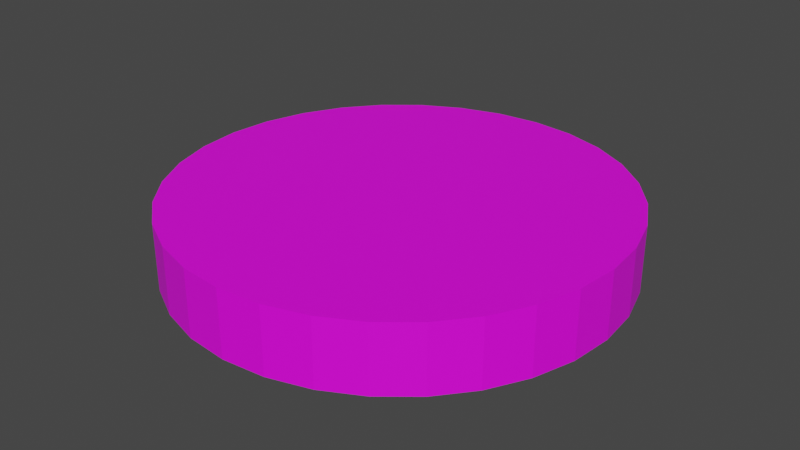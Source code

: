 # Source: cooked.blend  (saved by Blender 3.2.14; exported with 4.5.12 LTS)
import bpy
from mathutils import Matrix  # noqa: F401  (used for matrix-valued properties, if any)

bpy.ops.wm.read_factory_settings(use_empty=True)
scene = bpy.context.scene
scene.name = 'Scene'

# ---- collections
col_collection = bpy.data.collections.new('Collection'); scene.collection.children.link(col_collection)

# ---- images (referenced by path relative to the original .blend; pixels are not part of the script)
import os
ASSET_DIR = os.environ.get("B2B_ASSET_DIR", "")  # directory of the original .blend (textures are referenced by path, not embedded)
HERE = os.path.dirname(os.path.abspath(__file__))  # packed textures are extracted next to this script under _unpacked/

def load_image(name, relpath, width, height, colorspace="sRGB"):
    """Load a texture the original file referenced (path relative to the .blend, or extracted next to this script)."""
    p = next((c for c in (os.path.join(HERE, relpath), os.path.join(ASSET_DIR, relpath)) if relpath and os.path.exists(c)), "")
    if p:
        img = bpy.data.images.load(p, check_existing=True)
        img.name = name
    else:  # same state as the original file: an image datablock whose file is absent (Cycles renders it pink)
        img = bpy.data.images.new(name, width, height)
        img.source = "FILE"
        img.filepath = "//" + (relpath or name)
    img.colorspace_settings.name = colorspace
    return img
img_cooked_jpg = load_image('cooked.jpg', 'cooked.jpg', 1024, 1024, 'sRGB')

# ---- materials (node trees are filled in below, after node groups)
mat_material_001 = bpy.data.materials.new('Material.001')
mat_material_001.use_transparent_shadow = False

# ---- material node trees
mat_material_001.use_nodes = True; mat_material_001.node_tree.nodes.clear()
_N = mat_material_001.node_tree.nodes; _L = mat_material_001.node_tree.links
n0 = _N.new('ShaderNodeBsdfPrincipled'); n0.name = 'Principled BSDF'; n0.location = (10, 300)
n0.distribution = 'GGX'
n0.subsurface_method = 'RANDOM_WALK_SKIN'
n0.inputs[3].default_value = 1.45
n0.inputs[27].default_value = (0.0, 0.0, 0.0, 1.0)
n0.inputs[28].default_value = 1.0
n1 = _N.new('ShaderNodeOutputMaterial'); n1.name = 'Material Output'; n1.location = (300, 300)
n2 = _N.new('ShaderNodeTexImage'); n2.name = 'Image Texture'; n2.location = (-280, 275)
n2.image = img_cooked_jpg
_L.new(n0.outputs[0], n1.inputs[0])
_L.new(n2.outputs[0], n0.inputs[0])
n1.is_active_output = True

# ---- world
world_world = bpy.data.worlds.new('World'); scene.world = world_world
world_world.use_nodes = True; world_world.node_tree.nodes.clear()
_N = world_world.node_tree.nodes; _L = world_world.node_tree.links
n0 = _N.new('ShaderNodeOutputWorld'); n0.name = 'World Output'; n0.location = (300, 300)
n1 = _N.new('ShaderNodeBackground'); n1.name = 'Background'; n1.location = (10, 300)
n1.inputs[0].default_value = (0.05088, 0.05088, 0.05088, 1.0)
_L.new(n1.outputs[0], n0.inputs[0])
n0.is_active_output = True
world_world.color = (0.05088, 0.05088, 0.05088)
world_world.use_sun_shadow = False
world_world.sun_shadow_jitter_overblur = 0.0

# ---- meshes
me_cylinder = bpy.data.meshes.new('Cylinder')
me_cylinder.from_pydata([(0.0, 1.0, -0.15), (0.0, 1.0, 0.15), (0.1951, 0.9808, -0.15), (0.1951, 0.9808, 0.15), (0.3827, 0.9239, -0.15), (0.3827, 0.9239, 0.15), (0.5556, 0.8315, -0.15), (0.5556, 0.8315, 0.15), (0.7071, 0.7071, -0.15), (0.7071, 0.7071, 0.15), (0.8315, 0.5556, -0.15), (0.8315, 0.5556, 0.15), (0.9239, 0.3827, -0.15), (0.9239, 0.3827, 0.15), (0.9808, 0.1951, -0.15), (0.9808, 0.1951, 0.15), (1.0, -4.371e-08, -0.15), (1.0, -4.371e-08, 0.15), (0.9808, -0.1951, -0.15), (0.9808, -0.1951, 0.15), (0.9239, -0.3827, -0.15), (0.9239, -0.3827, 0.15), (0.8315, -0.5556, -0.15), (0.8315, -0.5556, 0.15), (0.7071, -0.7071, -0.15), (0.7071, -0.7071, 0.15), (0.5556, -0.8315, -0.15), (0.5556, -0.8315, 0.15), (0.3827, -0.9239, -0.15), (0.3827, -0.9239, 0.15), (0.1951, -0.9808, -0.15), (0.1951, -0.9808, 0.15), (-8.742e-08, -1.0, -0.15), (-8.742e-08, -1.0, 0.15), (-0.1951, -0.9808, -0.15), (-0.1951, -0.9808, 0.15), (-0.3827, -0.9239, -0.15), (-0.3827, -0.9239, 0.15), (-0.5556, -0.8315, -0.15), (-0.5556, -0.8315, 0.15), (-0.7071, -0.7071, -0.15), (-0.7071, -0.7071, 0.15), (-0.8315, -0.5556, -0.15), (-0.8315, -0.5556, 0.15), (-0.9239, -0.3827, -0.15), (-0.9239, -0.3827, 0.15), (-0.9808, -0.1951, -0.15), (-0.9808, -0.1951, 0.15), (-1.0, 1.192e-08, -0.15), (-1.0, 1.192e-08, 0.15), (-0.9808, 0.1951, -0.15), (-0.9808, 0.1951, 0.15), (-0.9239, 0.3827, -0.15), (-0.9239, 0.3827, 0.15), (-0.8315, 0.5556, -0.15), (-0.8315, 0.5556, 0.15), (-0.7071, 0.7071, -0.15), (-0.7071, 0.7071, 0.15), (-0.5556, 0.8315, -0.15), (-0.5556, 0.8315, 0.15), (-0.3827, 0.9239, -0.15), (-0.3827, 0.9239, 0.15), (-0.1951, 0.9808, -0.15), (-0.1951, 0.9808, 0.15)], [], [(0, 1, 3, 2), (2, 3, 5, 4), (4, 5, 7, 6), (6, 7, 9, 8), (8, 9, 11, 10), (10, 11, 13, 12), (12, 13, 15, 14), (14, 15, 17, 16), (16, 17, 19, 18), (18, 19, 21, 20), (20, 21, 23, 22), (22, 23, 25, 24), (24, 25, 27, 26), (26, 27, 29, 28), (28, 29, 31, 30), (30, 31, 33, 32), (32, 33, 35, 34), (34, 35, 37, 36), (36, 37, 39, 38), (38, 39, 41, 40), (40, 41, 43, 42), (42, 43, 45, 44), (44, 45, 47, 46), (46, 47, 49, 48), (48, 49, 51, 50), (50, 51, 53, 52), (52, 53, 55, 54), (54, 55, 57, 56), (56, 57, 59, 58), (58, 59, 61, 60), (3, 1, 63, 61, 59, 57, 55, 53, 51, 49, 47, 45, 43, 41, 39, 37, 35, 33, 31, 29, 27, 25, 23, 21, 19, 17, 15, 13, 11, 9, 7, 5), (60, 61, 63, 62), (62, 63, 1, 0), (0, 2, 4, 6, 8, 10, 12, 14, 16, 18, 20, 22, 24, 26, 28, 30, 32, 34, 36, 38, 40, 42, 44, 46, 48, 50, 52, 54, 56, 58, 60, 62)])
_uv = me_cylinder.uv_layers.new(name='UVMap')
_uv.uv.foreach_set('vector', [0.5569, 0.2964, 0.5569, 0.4594, 0.5467, 0.4594, 0.5467, 0.2964, 0.5467, 0.2964, 0.5467, 0.4594, 0.5365, 0.4594, 0.5365, 0.2964, 0.5365, 0.2964, 0.5365, 0.4594, 0.5263, 0.4594, 0.5263, 0.2964, 0.5263, 0.2964, 0.5263, 0.4594, 0.5161, 0.4594, 0.5161, 0.2964, 0.5161, 0.2964, 0.5161, 0.4594, 0.506, 0.4594, 0.506, 0.2964, 0.506, 0.2964, 0.506, 0.4594, 0.4958, 0.4594, 0.4958, 0.2964, 0.4958, 0.2964, 0.4958, 0.4594, 0.4856, 0.4594, 0.4856, 0.2964, 0.4856, 0.2964, 0.4856, 0.4594, 0.4754, 0.4594, 0.4754, 0.2964, 0.4754, 0.2964, 0.4754, 0.4594, 0.4652, 0.4594, 0.4652, 0.2964, 0.4652, 0.2964, 0.4652, 0.4594, 0.455, 0.4594, 0.455, 0.2964, 0.455, 0.2964, 0.455, 0.4594, 0.4448, 0.4594, 0.4448, 0.2964, 0.4448, 0.2964, 0.4448, 0.4594, 0.4347, 0.4594, 0.4347, 0.2964, 0.4347, 0.2964, 0.4347, 0.4594, 0.4245, 0.4594, 0.4245, 0.2964, 0.4245, 0.2964, 0.4245, 0.4594, 0.4143, 0.4594, 0.4143, 0.2964, 0.4143, 0.2964, 0.4143, 0.4594, 0.4041, 0.4594, 0.4041, 0.2964, 0.4041, 0.2964, 0.4041, 0.4594, 0.3939, 0.4594, 0.3939, 0.2964, 0.3939, 0.2964, 0.3939, 0.4594, 0.3837, 0.4594, 0.3837, 0.2964, 0.3837, 0.2964, 0.3837, 0.4594, 0.3735, 0.4594, 0.3735, 0.2964, 0.3735, 0.2964, 0.3735, 0.4594, 0.3634, 0.4594, 0.3634, 0.2964, 0.3634, 0.2964, 0.3634, 0.4594, 0.3532, 0.4594, 0.3532, 0.2964, 0.3532, 0.2964, 0.3532, 0.4594, 0.343, 0.4594, 0.343, 0.2964, 0.343, 0.2964, 0.343, 0.4594, 0.3328, 0.4594, 0.3328, 0.2964, 0.3328, 0.2964, 0.3328, 0.4594, 0.3226, 0.4594, 0.3226, 0.2964, 0.3226, 0.2964, 0.3226, 0.4594, 0.3124, 0.4594, 0.3124, 0.2964, 0.3124, 0.2964, 0.3124, 0.4594, 0.3022, 0.4594, 0.3022, 0.2964, 0.3022, 0.2964, 0.3022, 0.4594, 0.2921, 0.4594, 0.2921, 0.2964, 0.2921, 0.2964, 0.2921, 0.4594, 0.2819, 0.4594, 0.2819, 0.2964, 0.2819, 0.2964, 0.2819, 0.4594, 0.2717, 0.4594, 0.2717, 0.2964, 0.2717, 0.2964, 0.2717, 0.4594, 0.2615, 0.4594, 0.2615, 0.2964, 0.2615, 0.2964, 0.2615, 0.4594, 0.2513, 0.4594, 0.2513, 0.2964, 0.4469, 0.6511, 0.3953, 0.6561, 0.3437, 0.6511, 0.2942, 0.636, 0.2485, 0.6116, 0.2084, 0.5787, 0.1756, 0.5387, 0.1511, 0.493, 0.1361, 0.4434, 0.131, 0.3919, 0.1361, 0.3403, 0.1511, 0.2907, 0.1756, 0.245, 0.2084, 0.205, 0.2485, 0.1721, 0.2942, 0.1477, 0.3437, 0.1327, 0.3953, 0.1276, 0.4469, 0.1327, 0.4964, 0.1477, 0.5421, 0.1721, 0.5822, 0.205, 0.615, 0.245, 0.6395, 0.2907, 0.6545, 0.3403, 0.6596, 0.3919, 0.6545, 0.4434, 0.6395, 0.493, 0.615, 0.5387, 0.5822, 0.5787, 0.5421, 0.6116, 0.4964, 0.636, 0.2513, 0.2964, 0.2513, 0.4594, 0.2411, 0.4594, 0.2411, 0.2964, 0.2411, 0.2964, 0.2411, 0.4594, 0.2309, 0.4594, 0.2309, 0.2964, 0.4073, 0.6492, 0.4571, 0.6443, 0.505, 0.6298, 0.5492, 0.6062, 0.5879, 0.5744, 0.6196, 0.5357, 0.6432, 0.4916, 0.6578, 0.4437, 0.6627, 0.3939, 0.6578, 0.344, 0.6432, 0.2961, 0.6196, 0.252, 0.5879, 0.2133, 0.5492, 0.1815, 0.505, 0.1579, 0.4571, 0.1434, 0.4073, 0.1385, 0.3575, 0.1434, 0.3096, 0.1579, 0.2654, 0.1815, 0.2267, 0.2133, 0.195, 0.252, 0.1714, 0.2961, 0.1568, 0.344, 0.1519, 0.3939, 0.1568, 0.4437, 0.1714, 0.4916, 0.195, 0.5357, 0.2267, 0.5744, 0.2654, 0.6062, 0.3096, 0.6298, 0.3575, 0.6443])
me_cylinder.materials.append(mat_material_001)
me_cylinder.update()

# ---- objects
ob_cylinder = bpy.data.objects.new('Cylinder', me_cylinder)

# ---- transforms, parenting, visibility, modifiers, constraints
ob_cylinder.location = (0.0, 0.0, 0.0)

# ---- collection membership
col_collection.objects.link(ob_cylinder)

# ---- scene / render settings (as saved in the file)
scene.frame_start = 1; scene.frame_end = 250; scene.frame_set(1)
scene.render.engine = 'BLENDER_EEVEE_NEXT'
scene.cycles.sampling_pattern = 'TABULATED_SOBOL'
scene.cycles.use_light_tree = False
scene.view_settings.view_transform = 'Filmic'
bpy.context.view_layer.update()

# ---- added for rendering (the .blend has no active camera and no usable light): camera, sun
cam_auto = bpy.data.cameras.new('AutoCamera')
cam_auto.lens = 50.0
cam_auto.sensor_width = 36.0
cam_auto.clip_end = 1000.0
ob_auto_camera = bpy.data.objects.new('AutoCamera', cam_auto)
scene.collection.objects.link(ob_auto_camera)
ob_auto_camera.location = (2.63161, -3.15793, 2.10529)
ob_auto_camera.rotation_euler = (1.09748, -7.21219e-08, 0.694738)
scene.camera = ob_auto_camera
light_auto_sun = bpy.data.lights.new('AutoSun', 'SUN')
light_auto_sun.energy = 3.0
light_auto_sun.angle = 0.0523599
ob_auto_sun = bpy.data.objects.new('AutoSun', light_auto_sun)
scene.collection.objects.link(ob_auto_sun)
ob_auto_sun.rotation_euler = (0.872665, 0.174533, 0.523599)
bpy.context.view_layer.update()
